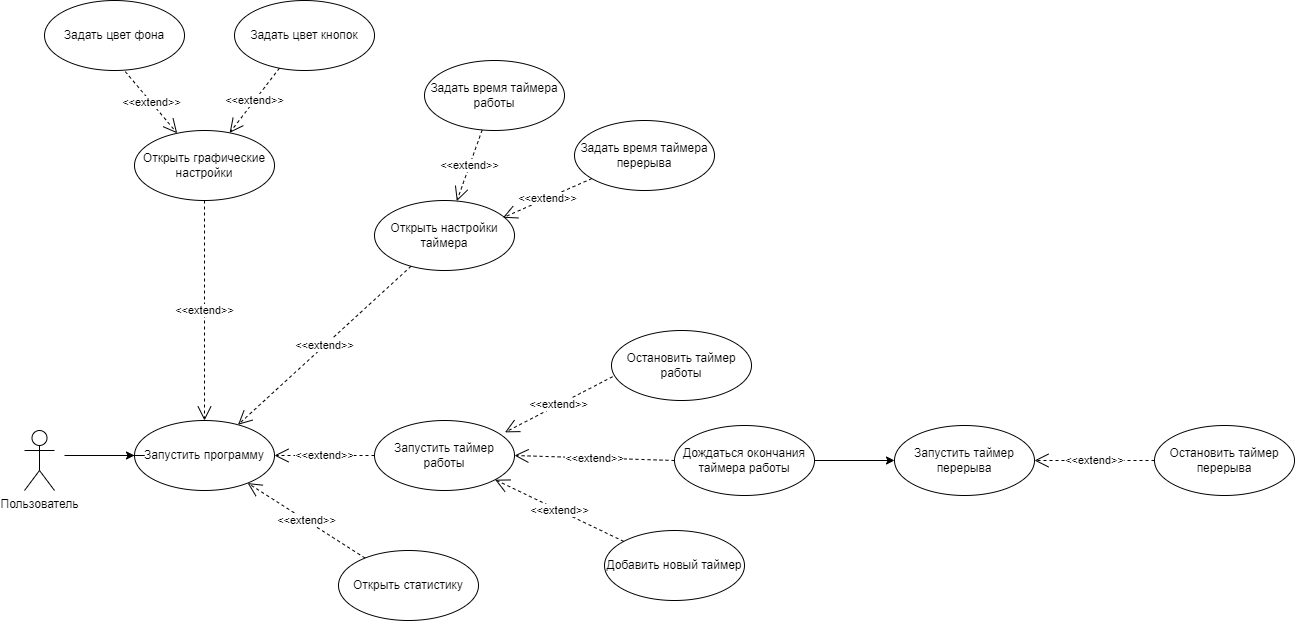

The diagram above was exported from draw.io. Its source (the exported page's mxGraphModel, read from the mxfile embedded in the PNG):
<mxGraphModel dx="1728" dy="1012" grid="1" gridSize="10" guides="1" tooltips="1" connect="1" arrows="1" fold="1" page="1" pageScale="1" pageWidth="827" pageHeight="1169" math="0" shadow="0">
  <root>
    <mxCell id="0" />
    <mxCell id="1" parent="0" />
    <mxCell id="_H8PyPT_IZnhRKHFAVXN-1" value="Пользователь" style="shape=umlActor;verticalLabelPosition=bottom;verticalAlign=top;html=1;" parent="1" vertex="1">
      <mxGeometry x="100" y="620" width="30" height="60" as="geometry" />
    </mxCell>
    <mxCell id="_H8PyPT_IZnhRKHFAVXN-2" value="Запустить программу" style="ellipse;whiteSpace=wrap;html=1;" parent="1" vertex="1">
      <mxGeometry x="210" y="610" width="140" height="70" as="geometry" />
    </mxCell>
    <mxCell id="0V17vzB8R0esJhWpNjQI-12" style="edgeStyle=orthogonalEdgeStyle;rounded=0;orthogonalLoop=1;jettySize=auto;html=1;entryX=0;entryY=0.5;entryDx=0;entryDy=0;" parent="1" source="_H8PyPT_IZnhRKHFAVXN-3" target="_H8PyPT_IZnhRKHFAVXN-2" edge="1">
      <mxGeometry relative="1" as="geometry" />
    </mxCell>
    <mxCell id="_H8PyPT_IZnhRKHFAVXN-3" value="" style="line;strokeWidth=1;fillColor=none;align=left;verticalAlign=middle;spacingTop=-1;spacingLeft=3;spacingRight=3;rotatable=0;labelPosition=right;points=[];portConstraint=eastwest;strokeColor=inherit;" parent="1" vertex="1">
      <mxGeometry x="140" y="641" width="60" height="8" as="geometry" />
    </mxCell>
    <mxCell id="0V17vzB8R0esJhWpNjQI-2" value="Запустить таймер&lt;div&gt;работы&lt;/div&gt;" style="ellipse;whiteSpace=wrap;html=1;" parent="1" vertex="1">
      <mxGeometry x="450" y="610" width="140" height="70" as="geometry" />
    </mxCell>
    <mxCell id="0V17vzB8R0esJhWpNjQI-4" value="Остановить таймер&lt;div&gt;работы&lt;/div&gt;" style="ellipse;whiteSpace=wrap;html=1;" parent="1" vertex="1">
      <mxGeometry x="687" y="520" width="140" height="70" as="geometry" />
    </mxCell>
    <mxCell id="0V17vzB8R0esJhWpNjQI-22" value="" style="edgeStyle=orthogonalEdgeStyle;rounded=0;orthogonalLoop=1;jettySize=auto;html=1;" parent="1" source="0V17vzB8R0esJhWpNjQI-5" target="0V17vzB8R0esJhWpNjQI-21" edge="1">
      <mxGeometry relative="1" as="geometry" />
    </mxCell>
    <mxCell id="0V17vzB8R0esJhWpNjQI-5" value="Дождаться окончания таймера работы" style="ellipse;whiteSpace=wrap;html=1;" parent="1" vertex="1">
      <mxGeometry x="750" y="615" width="140" height="70" as="geometry" />
    </mxCell>
    <mxCell id="0V17vzB8R0esJhWpNjQI-7" value="&amp;lt;&amp;lt;extend&amp;gt;&amp;gt;" style="endArrow=open;endSize=12;dashed=1;html=1;rounded=0;exitX=0.008;exitY=0.66;exitDx=0;exitDy=0;exitPerimeter=0;entryX=0.932;entryY=0.169;entryDx=0;entryDy=0;entryPerimeter=0;" parent="1" source="0V17vzB8R0esJhWpNjQI-4" target="0V17vzB8R0esJhWpNjQI-2" edge="1">
      <mxGeometry width="160" relative="1" as="geometry">
        <mxPoint x="630" y="560" as="sourcePoint" />
        <mxPoint x="790" y="560" as="targetPoint" />
      </mxGeometry>
    </mxCell>
    <mxCell id="0V17vzB8R0esJhWpNjQI-8" value="&amp;lt;&amp;lt;extend&amp;gt;&amp;gt;" style="endArrow=open;endSize=12;dashed=1;html=1;rounded=0;exitX=0;exitY=0.5;exitDx=0;exitDy=0;entryX=1;entryY=0.5;entryDx=0;entryDy=0;" parent="1" source="0V17vzB8R0esJhWpNjQI-5" target="0V17vzB8R0esJhWpNjQI-2" edge="1">
      <mxGeometry width="160" relative="1" as="geometry">
        <mxPoint x="698" y="576" as="sourcePoint" />
        <mxPoint x="650" y="637" as="targetPoint" />
      </mxGeometry>
    </mxCell>
    <mxCell id="0V17vzB8R0esJhWpNjQI-14" value="Открыть настройки таймера" style="ellipse;whiteSpace=wrap;html=1;" parent="1" vertex="1">
      <mxGeometry x="450" y="390" width="140" height="70" as="geometry" />
    </mxCell>
    <mxCell id="0V17vzB8R0esJhWpNjQI-15" value="Открыть статистику" style="ellipse;whiteSpace=wrap;html=1;" parent="1" vertex="1">
      <mxGeometry x="414" y="740" width="140" height="70" as="geometry" />
    </mxCell>
    <mxCell id="0V17vzB8R0esJhWpNjQI-16" value="&amp;lt;&amp;lt;extend&amp;gt;&amp;gt;" style="endArrow=open;endSize=12;dashed=1;html=1;rounded=0;" parent="1" source="0V17vzB8R0esJhWpNjQI-15" target="_H8PyPT_IZnhRKHFAVXN-2" edge="1">
      <mxGeometry width="160" relative="1" as="geometry">
        <mxPoint x="420" y="770" as="sourcePoint" />
        <mxPoint x="580" y="770" as="targetPoint" />
      </mxGeometry>
    </mxCell>
    <mxCell id="0V17vzB8R0esJhWpNjQI-17" value="&amp;lt;&amp;lt;extend&amp;gt;&amp;gt;" style="endArrow=open;endSize=12;dashed=1;html=1;rounded=0;" parent="1" source="0V17vzB8R0esJhWpNjQI-2" target="_H8PyPT_IZnhRKHFAVXN-2" edge="1">
      <mxGeometry width="160" relative="1" as="geometry">
        <mxPoint x="448" y="715" as="sourcePoint" />
        <mxPoint x="330" y="641" as="targetPoint" />
      </mxGeometry>
    </mxCell>
    <mxCell id="0V17vzB8R0esJhWpNjQI-18" value="&amp;lt;&amp;lt;extend&amp;gt;&amp;gt;" style="endArrow=open;endSize=12;dashed=1;html=1;rounded=0;" parent="1" source="0V17vzB8R0esJhWpNjQI-14" target="_H8PyPT_IZnhRKHFAVXN-2" edge="1">
      <mxGeometry width="160" relative="1" as="geometry">
        <mxPoint x="438" y="594" as="sourcePoint" />
        <mxPoint x="320" y="520" as="targetPoint" />
      </mxGeometry>
    </mxCell>
    <mxCell id="0V17vzB8R0esJhWpNjQI-19" value="Добавить новый таймер" style="ellipse;whiteSpace=wrap;html=1;" parent="1" vertex="1">
      <mxGeometry x="680" y="720" width="140" height="70" as="geometry" />
    </mxCell>
    <mxCell id="0V17vzB8R0esJhWpNjQI-20" value="&amp;lt;&amp;lt;extend&amp;gt;&amp;gt;" style="endArrow=open;endSize=12;dashed=1;html=1;rounded=0;" parent="1" source="0V17vzB8R0esJhWpNjQI-19" target="0V17vzB8R0esJhWpNjQI-2" edge="1">
      <mxGeometry width="160" relative="1" as="geometry">
        <mxPoint x="677" y="725" as="sourcePoint" />
        <mxPoint x="580" y="720" as="targetPoint" />
      </mxGeometry>
    </mxCell>
    <mxCell id="0V17vzB8R0esJhWpNjQI-21" value="Запустить таймер перерыва" style="ellipse;whiteSpace=wrap;html=1;" parent="1" vertex="1">
      <mxGeometry x="970" y="615" width="140" height="70" as="geometry" />
    </mxCell>
    <mxCell id="0V17vzB8R0esJhWpNjQI-23" value="Остановить таймер&lt;div&gt;перерыва&lt;/div&gt;" style="ellipse;whiteSpace=wrap;html=1;" parent="1" vertex="1">
      <mxGeometry x="1230" y="615" width="140" height="70" as="geometry" />
    </mxCell>
    <mxCell id="0V17vzB8R0esJhWpNjQI-24" value="&amp;lt;&amp;lt;extend&amp;gt;&amp;gt;" style="endArrow=open;endSize=12;dashed=1;html=1;rounded=0;" parent="1" source="0V17vzB8R0esJhWpNjQI-23" target="0V17vzB8R0esJhWpNjQI-21" edge="1">
      <mxGeometry width="160" relative="1" as="geometry">
        <mxPoint x="1138" y="576" as="sourcePoint" />
        <mxPoint x="1030" y="632" as="targetPoint" />
      </mxGeometry>
    </mxCell>
    <mxCell id="0V17vzB8R0esJhWpNjQI-25" value="Открыть графические настройки" style="ellipse;whiteSpace=wrap;html=1;" parent="1" vertex="1">
      <mxGeometry x="210" y="320" width="140" height="70" as="geometry" />
    </mxCell>
    <mxCell id="0V17vzB8R0esJhWpNjQI-27" value="&amp;lt;&amp;lt;extend&amp;gt;&amp;gt;" style="endArrow=open;endSize=12;dashed=1;html=1;rounded=0;" parent="1" source="0V17vzB8R0esJhWpNjQI-25" target="_H8PyPT_IZnhRKHFAVXN-2" edge="1">
      <mxGeometry width="160" relative="1" as="geometry">
        <mxPoint x="445" y="562" as="sourcePoint" />
        <mxPoint x="335" y="628" as="targetPoint" />
      </mxGeometry>
    </mxCell>
    <mxCell id="dVCtPD6kd5rjNyi6G3_Q-1" value="Задать цвет фона" style="ellipse;whiteSpace=wrap;html=1;" parent="1" vertex="1">
      <mxGeometry x="120" y="190" width="140" height="70" as="geometry" />
    </mxCell>
    <mxCell id="dVCtPD6kd5rjNyi6G3_Q-2" value="Задать цвет кнопок" style="ellipse;whiteSpace=wrap;html=1;" parent="1" vertex="1">
      <mxGeometry x="310" y="190" width="140" height="70" as="geometry" />
    </mxCell>
    <mxCell id="dVCtPD6kd5rjNyi6G3_Q-3" value="Задать время таймера работы" style="ellipse;whiteSpace=wrap;html=1;" parent="1" vertex="1">
      <mxGeometry x="500" y="250" width="140" height="70" as="geometry" />
    </mxCell>
    <mxCell id="dVCtPD6kd5rjNyi6G3_Q-4" value="Задать время таймера перерыва" style="ellipse;whiteSpace=wrap;html=1;" parent="1" vertex="1">
      <mxGeometry x="650" y="310" width="140" height="70" as="geometry" />
    </mxCell>
    <mxCell id="dVCtPD6kd5rjNyi6G3_Q-5" value="&amp;lt;&amp;lt;extend&amp;gt;&amp;gt;" style="endArrow=open;endSize=12;dashed=1;html=1;rounded=0;exitX=0.577;exitY=1.016;exitDx=0;exitDy=0;exitPerimeter=0;" parent="1" source="dVCtPD6kd5rjNyi6G3_Q-1" target="0V17vzB8R0esJhWpNjQI-25" edge="1">
      <mxGeometry width="160" relative="1" as="geometry">
        <mxPoint x="290" y="430" as="sourcePoint" />
        <mxPoint x="290" y="620" as="targetPoint" />
      </mxGeometry>
    </mxCell>
    <mxCell id="dVCtPD6kd5rjNyi6G3_Q-6" value="&amp;lt;&amp;lt;extend&amp;gt;&amp;gt;" style="endArrow=open;endSize=12;dashed=1;html=1;rounded=0;" parent="1" source="dVCtPD6kd5rjNyi6G3_Q-2" target="0V17vzB8R0esJhWpNjQI-25" edge="1">
      <mxGeometry width="160" relative="1" as="geometry">
        <mxPoint x="191" y="341" as="sourcePoint" />
        <mxPoint x="243" y="369" as="targetPoint" />
      </mxGeometry>
    </mxCell>
    <mxCell id="dVCtPD6kd5rjNyi6G3_Q-7" value="&amp;lt;&amp;lt;extend&amp;gt;&amp;gt;" style="endArrow=open;endSize=12;dashed=1;html=1;rounded=0;entryX=0.917;entryY=0.246;entryDx=0;entryDy=0;entryPerimeter=0;" parent="1" source="dVCtPD6kd5rjNyi6G3_Q-4" target="0V17vzB8R0esJhWpNjQI-14" edge="1">
      <mxGeometry width="160" relative="1" as="geometry">
        <mxPoint x="365" y="268" as="sourcePoint" />
        <mxPoint x="315" y="332" as="targetPoint" />
      </mxGeometry>
    </mxCell>
    <mxCell id="dVCtPD6kd5rjNyi6G3_Q-8" value="&amp;lt;&amp;lt;extend&amp;gt;&amp;gt;" style="endArrow=open;endSize=12;dashed=1;html=1;rounded=0;" parent="1" source="dVCtPD6kd5rjNyi6G3_Q-3" target="0V17vzB8R0esJhWpNjQI-14" edge="1">
      <mxGeometry width="160" relative="1" as="geometry">
        <mxPoint x="661" y="394" as="sourcePoint" />
        <mxPoint x="588" y="417" as="targetPoint" />
      </mxGeometry>
    </mxCell>
  </root>
</mxGraphModel>